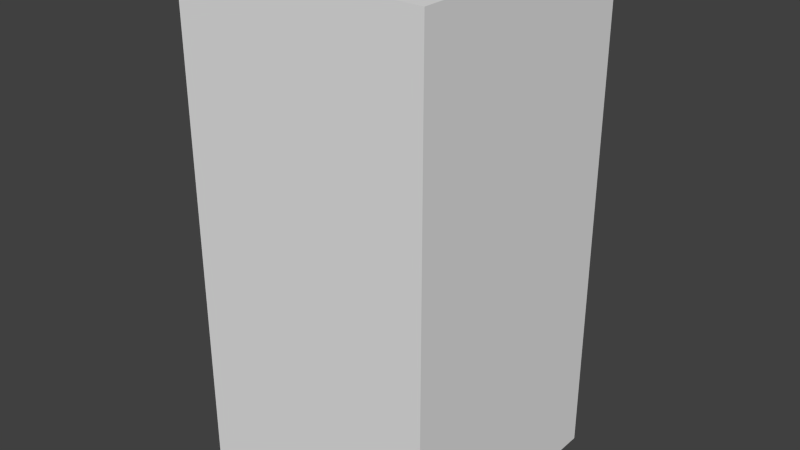 # Source: greenCircleTwo.blend  (saved by Blender 2.68.0; exported with 4.5.12 LTS)
import bpy
from mathutils import Matrix  # noqa: F401  (used for matrix-valued properties, if any)

bpy.ops.wm.read_factory_settings(use_empty=True)
scene = bpy.context.scene
scene.name = 'Scene'

# ---- collections
col_collection_1 = bpy.data.collections.new('Collection 1'); scene.collection.children.link(col_collection_1)

# ---- world
world_world = bpy.data.worlds.new('World'); scene.world = world_world
world_world.color = (0.05088, 0.05088, 0.05088)
world_world.use_sun_shadow = False
world_world.sun_shadow_jitter_overblur = 0.0
world_world.cycles.sampling_method = 'MANUAL'
world_world.cycles.sample_map_resolution = 256

# ---- meshes
me_greencircletwo = bpy.data.meshes.new('greenCircleTwo')
me_greencircletwo.from_pydata([(-0.5, -0.5, -1.0), (-0.5, 0.5, -1.0), (0.5, 0.5, -1.0), (0.5, -0.5, -1.0), (-0.5, -0.5, 1.0), (-0.5, 0.5, 1.0), (0.5, 0.5, 1.0), (0.5, -0.5, 1.0)], [], [(4, 5, 1, 0), (5, 6, 2, 1), (6, 7, 3, 2), (7, 4, 0, 3), (0, 1, 2, 3), (7, 6, 5, 4)])
me_greencircletwo.use_remesh_preserve_volume = False
me_greencircletwo.use_remesh_preserve_attributes = False
me_greencircletwo.use_mirror_vertex_groups = False
me_greencircletwo.update()

# ---- objects
ob_greencircletwo = bpy.data.objects.new('greenCircleTwo', me_greencircletwo)

# ---- transforms, parenting, visibility, modifiers, constraints
ob_greencircletwo.location = (0.0, 0.0, 0.0)
ob_greencircletwo.lineart.crease_threshold = 0.0

# ---- collection membership
col_collection_1.objects.link(ob_greencircletwo)

# ---- scene / render settings (as saved in the file)
scene.frame_start = 1; scene.frame_end = 250; scene.frame_set(1)
scene.render.engine = 'BLENDER_EEVEE_NEXT'
scene.render.image_settings.color_mode = 'RGB'
scene.render.image_settings.compression = 90
scene.render.resolution_percentage = 50
scene.render.dither_intensity = 0.0
scene.cycles.use_denoising = False
scene.cycles.samples = 10
scene.cycles.sampling_pattern = 'TABULATED_SOBOL'
scene.cycles.light_sampling_threshold = 0.0
scene.cycles.use_adaptive_sampling = False
scene.cycles.use_light_tree = False
scene.cycles.blur_glossy = 0.0
scene.cycles.volume_bounces = 1
scene.cycles.pixel_filter_type = 'GAUSSIAN'
scene.cycles.sample_clamp_indirect = 0.0
scene.view_settings.view_transform = 'Standard'
bpy.context.view_layer.update()

# ---- added for rendering (the .blend has no active camera and no usable light): camera, sun
cam_auto = bpy.data.cameras.new('AutoCamera')
cam_auto.lens = 50.0
cam_auto.sensor_width = 36.0
cam_auto.clip_end = 1000.0
ob_auto_camera = bpy.data.objects.new('AutoCamera', cam_auto)
scene.collection.objects.link(ob_auto_camera)
ob_auto_camera.location = (2.26633, -2.71959, 1.81306)
ob_auto_camera.rotation_euler = (1.09748, -7.21219e-08, 0.694738)
scene.camera = ob_auto_camera
light_auto_sun = bpy.data.lights.new('AutoSun', 'SUN')
light_auto_sun.energy = 3.0
light_auto_sun.angle = 0.0523599
ob_auto_sun = bpy.data.objects.new('AutoSun', light_auto_sun)
scene.collection.objects.link(ob_auto_sun)
ob_auto_sun.rotation_euler = (0.872665, 0.174533, 0.523599)
bpy.context.view_layer.update()
